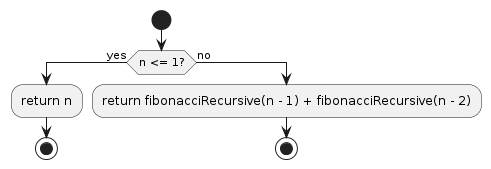

The diagram above was rendered by PlantUML. Its source (embedded in the PNG):
@startuml
start

if (n <= 1?) then (yes)
    :return n;
    stop
else (no)
    :return fibonacciRecursive(n - 1) + fibonacciRecursive(n - 2);
    stop
endif
@enduml